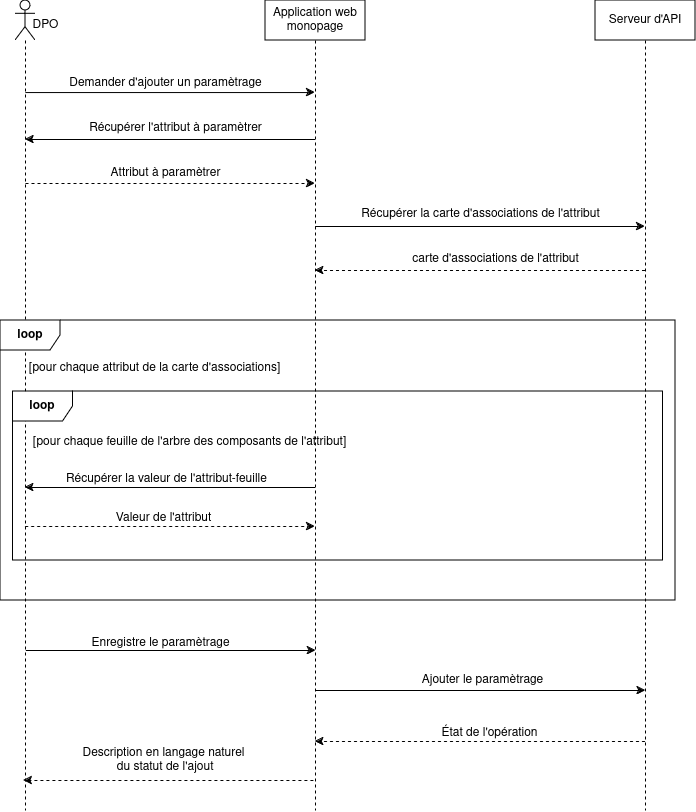

The diagram above was exported from draw.io. Its source (the exported page's mxGraphModel, read from the mxfile embedded in the PNG):
<mxGraphModel dx="345" dy="583" grid="1" gridSize="10" guides="1" tooltips="1" connect="1" arrows="1" fold="1" page="1" pageScale="1" pageWidth="850" pageHeight="1100" math="0" shadow="0">
  <root>
    <mxCell id="0" />
    <mxCell id="1" parent="0" />
    <mxCell id="7IKhnvKf94iuMQnSdBYz-7" value="" style="shape=umlLifeline;perimeter=lifelinePerimeter;whiteSpace=wrap;html=1;container=1;dropTarget=0;collapsible=0;recursiveResize=0;outlineConnect=0;portConstraint=eastwest;newEdgeStyle={&quot;curved&quot;:0,&quot;rounded&quot;:0};participant=umlActor;" vertex="1" parent="1">
      <mxGeometry x="943" y="60" width="20" height="810" as="geometry" />
    </mxCell>
    <mxCell id="7IKhnvKf94iuMQnSdBYz-8" value="Application web monopage" style="shape=umlLifeline;perimeter=lifelinePerimeter;whiteSpace=wrap;html=1;container=1;dropTarget=0;collapsible=0;recursiveResize=0;outlineConnect=0;portConstraint=eastwest;newEdgeStyle={&quot;curved&quot;:0,&quot;rounded&quot;:0};" vertex="1" parent="1">
      <mxGeometry x="1193" y="60" width="100" height="810" as="geometry" />
    </mxCell>
    <mxCell id="7IKhnvKf94iuMQnSdBYz-9" value="Serveur d'API" style="shape=umlLifeline;perimeter=lifelinePerimeter;whiteSpace=wrap;html=1;container=1;dropTarget=0;collapsible=0;recursiveResize=0;outlineConnect=0;portConstraint=eastwest;newEdgeStyle={&quot;curved&quot;:0,&quot;rounded&quot;:0};" vertex="1" parent="1">
      <mxGeometry x="1523" y="60" width="100" height="810" as="geometry" />
    </mxCell>
    <mxCell id="7IKhnvKf94iuMQnSdBYz-10" value="" style="endArrow=classic;html=1;rounded=0;entryX=0.495;entryY=0.314;entryDx=0;entryDy=0;entryPerimeter=0;" edge="1" parent="1">
      <mxGeometry width="50" height="50" relative="1" as="geometry">
        <mxPoint x="952.9285714285716" y="152.06000000000006" as="sourcePoint" />
        <mxPoint x="1242.5" y="152.06000000000006" as="targetPoint" />
      </mxGeometry>
    </mxCell>
    <mxCell id="7IKhnvKf94iuMQnSdBYz-11" value="Demander d'ajouter un paramètrage" style="text;html=1;align=center;verticalAlign=middle;resizable=0;points=[];autosize=1;strokeColor=none;fillColor=none;" vertex="1" parent="1">
      <mxGeometry x="983" y="128" width="220" height="30" as="geometry" />
    </mxCell>
    <mxCell id="7IKhnvKf94iuMQnSdBYz-12" value="" style="endArrow=classic;html=1;rounded=0;" edge="1" parent="1">
      <mxGeometry width="50" height="50" relative="1" as="geometry">
        <mxPoint x="1242.5" y="199" as="sourcePoint" />
        <mxPoint x="952.9285714285716" y="199" as="targetPoint" />
      </mxGeometry>
    </mxCell>
    <mxCell id="7IKhnvKf94iuMQnSdBYz-13" value="Récupérer l'attribut à paramètrer" style="text;html=1;align=center;verticalAlign=middle;resizable=0;points=[];autosize=1;strokeColor=none;fillColor=none;" vertex="1" parent="1">
      <mxGeometry x="1003" y="173" width="200" height="30" as="geometry" />
    </mxCell>
    <mxCell id="7IKhnvKf94iuMQnSdBYz-14" value="" style="endArrow=classic;html=1;rounded=0;dashed=1;" edge="1" parent="1">
      <mxGeometry width="50" height="50" relative="1" as="geometry">
        <mxPoint x="953" y="243" as="sourcePoint" />
        <mxPoint x="1242.5" y="243" as="targetPoint" />
      </mxGeometry>
    </mxCell>
    <mxCell id="7IKhnvKf94iuMQnSdBYz-15" value="Attribut à paramètrer" style="text;html=1;align=center;verticalAlign=middle;resizable=0;points=[];autosize=1;strokeColor=none;fillColor=none;" vertex="1" parent="1">
      <mxGeometry x="1028" y="218" width="130" height="30" as="geometry" />
    </mxCell>
    <mxCell id="7IKhnvKf94iuMQnSdBYz-16" value="" style="endArrow=classic;html=1;rounded=0;" edge="1" parent="1">
      <mxGeometry width="50" height="50" relative="1" as="geometry">
        <mxPoint x="1242.6666666666667" y="286" as="sourcePoint" />
        <mxPoint x="1572.5000000000002" y="286" as="targetPoint" />
      </mxGeometry>
    </mxCell>
    <mxCell id="7IKhnvKf94iuMQnSdBYz-17" value="&lt;div&gt;Récupérer la carte d'associations de l'attribut&lt;/div&gt;" style="text;html=1;align=center;verticalAlign=middle;resizable=0;points=[];autosize=1;strokeColor=none;fillColor=none;" vertex="1" parent="1">
      <mxGeometry x="1278" y="259" width="260" height="30" as="geometry" />
    </mxCell>
    <mxCell id="7IKhnvKf94iuMQnSdBYz-18" value="" style="endArrow=classic;html=1;rounded=0;dashed=1;" edge="1" parent="1">
      <mxGeometry width="50" height="50" relative="1" as="geometry">
        <mxPoint x="1572.5000000000002" y="330" as="sourcePoint" />
        <mxPoint x="1242.6666666666667" y="330" as="targetPoint" />
      </mxGeometry>
    </mxCell>
    <mxCell id="7IKhnvKf94iuMQnSdBYz-19" value="carte d'associations de l'attribut" style="text;html=1;align=center;verticalAlign=middle;resizable=0;points=[];autosize=1;strokeColor=none;fillColor=none;" vertex="1" parent="1">
      <mxGeometry x="1328" y="304" width="190" height="30" as="geometry" />
    </mxCell>
    <mxCell id="7IKhnvKf94iuMQnSdBYz-20" value="&lt;b&gt;loop&lt;/b&gt;" style="shape=umlFrame;whiteSpace=wrap;html=1;pointerEvents=0;" vertex="1" parent="1">
      <mxGeometry x="928" y="380" width="675" height="280" as="geometry" />
    </mxCell>
    <mxCell id="7IKhnvKf94iuMQnSdBYz-21" value="[pour chaque attribut de la carte d'associations]" style="text;html=1;align=center;verticalAlign=middle;resizable=0;points=[];autosize=1;strokeColor=none;fillColor=none;" vertex="1" parent="1">
      <mxGeometry x="947" y="413" width="270" height="30" as="geometry" />
    </mxCell>
    <mxCell id="7IKhnvKf94iuMQnSdBYz-26" value="&lt;b&gt;loop&lt;/b&gt;" style="shape=umlFrame;whiteSpace=wrap;html=1;pointerEvents=0;" vertex="1" parent="1">
      <mxGeometry x="940.5" y="451" width="650" height="169" as="geometry" />
    </mxCell>
    <mxCell id="7IKhnvKf94iuMQnSdBYz-27" value="&lt;div&gt;[pour chaque feuille de l'arbre des composants de l'attribut]&lt;/div&gt;" style="text;html=1;align=center;verticalAlign=middle;resizable=0;points=[];autosize=1;strokeColor=none;fillColor=none;" vertex="1" parent="1">
      <mxGeometry x="947" y="487" width="340" height="30" as="geometry" />
    </mxCell>
    <mxCell id="7IKhnvKf94iuMQnSdBYz-28" value="" style="endArrow=classic;html=1;rounded=0;" edge="1" parent="1">
      <mxGeometry width="50" height="50" relative="1" as="geometry">
        <mxPoint x="1242.5" y="547" as="sourcePoint" />
        <mxPoint x="952.6666666666665" y="547" as="targetPoint" />
      </mxGeometry>
    </mxCell>
    <mxCell id="7IKhnvKf94iuMQnSdBYz-30" value="Récupérer la valeur de l'attribut-feuille" style="text;html=1;align=center;verticalAlign=middle;resizable=0;points=[];autosize=1;strokeColor=none;fillColor=none;" vertex="1" parent="1">
      <mxGeometry x="984" y="524" width="220" height="30" as="geometry" />
    </mxCell>
    <mxCell id="7IKhnvKf94iuMQnSdBYz-33" value="" style="endArrow=classic;html=1;rounded=0;dashed=1;" edge="1" parent="1">
      <mxGeometry width="50" height="50" relative="1" as="geometry">
        <mxPoint x="952.6666666666665" y="586" as="sourcePoint" />
        <mxPoint x="1242.5" y="586" as="targetPoint" />
      </mxGeometry>
    </mxCell>
    <mxCell id="7IKhnvKf94iuMQnSdBYz-34" value="Valeur de l'attribut" style="text;html=1;align=center;verticalAlign=middle;resizable=0;points=[];autosize=1;strokeColor=none;fillColor=none;" vertex="1" parent="1">
      <mxGeometry x="1031" y="563" width="120" height="30" as="geometry" />
    </mxCell>
    <mxCell id="7IKhnvKf94iuMQnSdBYz-36" value="" style="endArrow=classic;html=1;rounded=0;" edge="1" parent="1">
      <mxGeometry width="50" height="50" relative="1" as="geometry">
        <mxPoint x="953.3399999999999" y="710" as="sourcePoint" />
        <mxPoint x="1243.34" y="710" as="targetPoint" />
      </mxGeometry>
    </mxCell>
    <mxCell id="7IKhnvKf94iuMQnSdBYz-37" value="Enregistre le paramètrage" style="text;html=1;align=center;verticalAlign=middle;resizable=0;points=[];autosize=1;strokeColor=none;fillColor=none;" vertex="1" parent="1">
      <mxGeometry x="1008" y="688" width="160" height="30" as="geometry" />
    </mxCell>
    <mxCell id="7IKhnvKf94iuMQnSdBYz-38" value="" style="endArrow=classic;html=1;rounded=0;" edge="1" parent="1">
      <mxGeometry width="50" height="50" relative="1" as="geometry">
        <mxPoint x="1243" y="750" as="sourcePoint" />
        <mxPoint x="1573" y="750" as="targetPoint" />
      </mxGeometry>
    </mxCell>
    <mxCell id="7IKhnvKf94iuMQnSdBYz-39" value="Ajouter le paramètrage" style="text;html=1;align=center;verticalAlign=middle;resizable=0;points=[];autosize=1;strokeColor=none;fillColor=none;" vertex="1" parent="1">
      <mxGeometry x="1335" y="725" width="150" height="30" as="geometry" />
    </mxCell>
    <mxCell id="7IKhnvKf94iuMQnSdBYz-40" value="" style="endArrow=classic;html=1;rounded=0;dashed=1;" edge="1" parent="1">
      <mxGeometry width="50" height="50" relative="1" as="geometry">
        <mxPoint x="1572.5" y="801" as="sourcePoint" />
        <mxPoint x="1242.6999999999998" y="801" as="targetPoint" />
      </mxGeometry>
    </mxCell>
    <mxCell id="7IKhnvKf94iuMQnSdBYz-41" value="État de l'opération" style="text;html=1;align=center;verticalAlign=middle;resizable=0;points=[];autosize=1;strokeColor=none;fillColor=none;" vertex="1" parent="1">
      <mxGeometry x="1357" y="778" width="120" height="30" as="geometry" />
    </mxCell>
    <mxCell id="7IKhnvKf94iuMQnSdBYz-42" value="" style="endArrow=classic;html=1;rounded=0;dashed=1;" edge="1" parent="1">
      <mxGeometry width="50" height="50" relative="1" as="geometry">
        <mxPoint x="1240.9" y="840" as="sourcePoint" />
        <mxPoint x="951.0999999999998" y="840" as="targetPoint" />
      </mxGeometry>
    </mxCell>
    <mxCell id="7IKhnvKf94iuMQnSdBYz-43" value="&lt;div&gt;Description en langage naturel&lt;/div&gt;&lt;div&gt;&amp;nbsp;du statut de l'ajout&lt;/div&gt;" style="text;html=1;align=center;verticalAlign=middle;resizable=0;points=[];autosize=1;strokeColor=none;fillColor=none;" vertex="1" parent="1">
      <mxGeometry x="996" y="800" width="190" height="40" as="geometry" />
    </mxCell>
    <mxCell id="7IKhnvKf94iuMQnSdBYz-44" value="DPO" style="text;html=1;align=center;verticalAlign=middle;resizable=0;points=[];autosize=1;strokeColor=none;fillColor=none;" vertex="1" parent="1">
      <mxGeometry x="948" y="70" width="50" height="30" as="geometry" />
    </mxCell>
  </root>
</mxGraphModel>